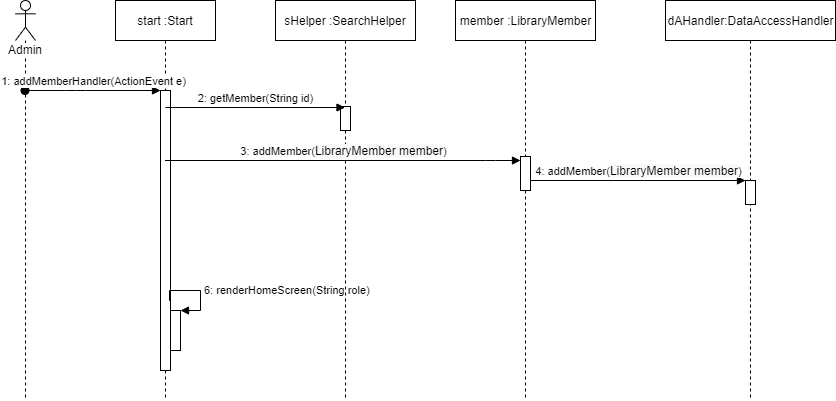

The diagram above was exported from draw.io. Its source (the exported page's mxGraphModel, read from the mxfile embedded in the PNG):
<mxGraphModel dx="1422" dy="794" grid="1" gridSize="10" guides="1" tooltips="1" connect="1" arrows="1" fold="1" page="1" pageScale="1" pageWidth="850" pageHeight="1100" math="0" shadow="0">
  <root>
    <mxCell id="0" />
    <mxCell id="1" parent="0" />
    <mxCell id="tT4KvY-n3IMl1wPgr9ir-1" value="Admin" style="shape=umlLifeline;participant=umlActor;perimeter=lifelinePerimeter;whiteSpace=wrap;html=1;container=1;collapsible=0;recursiveResize=0;verticalAlign=top;spacingTop=36;labelBackgroundColor=#ffffff;outlineConnect=0;" parent="1" vertex="1">
      <mxGeometry x="20" y="40" width="20" height="400" as="geometry" />
    </mxCell>
    <mxCell id="tT4KvY-n3IMl1wPgr9ir-2" value="start :Start" style="shape=umlLifeline;perimeter=lifelinePerimeter;whiteSpace=wrap;html=1;container=1;collapsible=0;recursiveResize=0;outlineConnect=0;" parent="1" vertex="1">
      <mxGeometry x="120" y="40" width="100" height="400" as="geometry" />
    </mxCell>
    <mxCell id="tT4KvY-n3IMl1wPgr9ir-3" value="" style="html=1;points=[];perimeter=orthogonalPerimeter;" parent="tT4KvY-n3IMl1wPgr9ir-2" vertex="1">
      <mxGeometry x="45" y="90" width="10" height="280" as="geometry" />
    </mxCell>
    <mxCell id="tT4KvY-n3IMl1wPgr9ir-4" value="" style="html=1;points=[];perimeter=orthogonalPerimeter;" parent="tT4KvY-n3IMl1wPgr9ir-2" vertex="1">
      <mxGeometry x="55" y="310" width="10" height="40" as="geometry" />
    </mxCell>
    <mxCell id="tT4KvY-n3IMl1wPgr9ir-5" value="6: renderHomeScreen(String role)" style="edgeStyle=orthogonalEdgeStyle;html=1;align=left;spacingLeft=2;endArrow=block;rounded=0;entryX=1;entryY=0;exitX=0.9;exitY=0.751;exitDx=0;exitDy=0;exitPerimeter=0;" parent="tT4KvY-n3IMl1wPgr9ir-2" source="tT4KvY-n3IMl1wPgr9ir-3" target="tT4KvY-n3IMl1wPgr9ir-4" edge="1">
      <mxGeometry relative="1" as="geometry">
        <mxPoint x="60" y="290" as="sourcePoint" />
        <Array as="points">
          <mxPoint x="85" y="290" />
          <mxPoint x="85" y="310" />
        </Array>
      </mxGeometry>
    </mxCell>
    <mxCell id="tT4KvY-n3IMl1wPgr9ir-6" value="sHelper :SearchHelper&lt;br&gt;" style="shape=umlLifeline;perimeter=lifelinePerimeter;whiteSpace=wrap;html=1;container=1;collapsible=0;recursiveResize=0;outlineConnect=0;" parent="1" vertex="1">
      <mxGeometry x="280" y="40" width="140" height="400" as="geometry" />
    </mxCell>
    <mxCell id="tT4KvY-n3IMl1wPgr9ir-7" value="" style="html=1;points=[];perimeter=orthogonalPerimeter;" parent="tT4KvY-n3IMl1wPgr9ir-6" vertex="1">
      <mxGeometry x="65" y="106" width="10" height="24" as="geometry" />
    </mxCell>
    <mxCell id="tT4KvY-n3IMl1wPgr9ir-8" value="1: addMemberHandler(ActionEvent e)" style="html=1;verticalAlign=bottom;startArrow=oval;endArrow=block;startSize=8;" parent="1" source="tT4KvY-n3IMl1wPgr9ir-1" target="tT4KvY-n3IMl1wPgr9ir-3" edge="1">
      <mxGeometry relative="1" as="geometry">
        <mxPoint x="105" y="120" as="sourcePoint" />
        <Array as="points">
          <mxPoint x="80" y="130" />
        </Array>
      </mxGeometry>
    </mxCell>
    <mxCell id="tT4KvY-n3IMl1wPgr9ir-9" value="2: getMember(String id)" style="html=1;verticalAlign=bottom;endArrow=block;" parent="1" target="tT4KvY-n3IMl1wPgr9ir-6" edge="1">
      <mxGeometry width="80" relative="1" as="geometry">
        <mxPoint x="170" y="147" as="sourcePoint" />
        <mxPoint x="350" y="147" as="targetPoint" />
      </mxGeometry>
    </mxCell>
    <mxCell id="tT4KvY-n3IMl1wPgr9ir-10" value="member :LibraryMember" style="html=1;points=[];perimeter=orthogonalPerimeter;shape=umlLifeline;participant=label;fontFamily=Helvetica;fontSize=12;fontColor=#000000;align=center;strokeColor=#000000;fillColor=#ffffff;recursiveResize=0;container=1;collapsible=0;" parent="1" vertex="1">
      <mxGeometry x="460" y="40" width="140" height="400" as="geometry" />
    </mxCell>
    <mxCell id="tT4KvY-n3IMl1wPgr9ir-11" value="" style="html=1;points=[];perimeter=orthogonalPerimeter;" parent="tT4KvY-n3IMl1wPgr9ir-10" vertex="1">
      <mxGeometry x="65" y="156" width="10" height="34" as="geometry" />
    </mxCell>
    <mxCell id="tT4KvY-n3IMl1wPgr9ir-14" value="3: addMember(&lt;span style=&quot;font-size: 12px ; background-color: rgb(248 , 249 , 250)&quot;&gt;LibraryMember member&lt;/span&gt;)" style="html=1;verticalAlign=bottom;endArrow=block;" parent="1" source="tT4KvY-n3IMl1wPgr9ir-2" target="tT4KvY-n3IMl1wPgr9ir-11" edge="1">
      <mxGeometry width="80" relative="1" as="geometry">
        <mxPoint x="380" y="260" as="sourcePoint" />
        <mxPoint x="460" y="260" as="targetPoint" />
        <Array as="points">
          <mxPoint x="500" y="200" />
        </Array>
      </mxGeometry>
    </mxCell>
    <mxCell id="tT4KvY-n3IMl1wPgr9ir-18" value="dAHandler:DataAccessHandler" style="html=1;points=[];perimeter=orthogonalPerimeter;shape=umlLifeline;participant=label;fontFamily=Helvetica;fontSize=12;fontColor=#000000;align=center;strokeColor=#000000;fillColor=#ffffff;recursiveResize=0;container=1;collapsible=0;" parent="1" vertex="1">
      <mxGeometry x="670" y="40" width="170" height="400" as="geometry" />
    </mxCell>
    <mxCell id="tT4KvY-n3IMl1wPgr9ir-22" value="" style="html=1;points=[];perimeter=orthogonalPerimeter;" parent="tT4KvY-n3IMl1wPgr9ir-18" vertex="1">
      <mxGeometry x="80" y="180" width="10" height="24" as="geometry" />
    </mxCell>
    <mxCell id="tT4KvY-n3IMl1wPgr9ir-23" value="4: addMember(&lt;span style=&quot;font-size: 12px ; background-color: rgb(248 , 249 , 250)&quot;&gt;LibraryMember member&lt;/span&gt;)" style="html=1;verticalAlign=bottom;endArrow=block;" parent="1" source="tT4KvY-n3IMl1wPgr9ir-11" target="tT4KvY-n3IMl1wPgr9ir-22" edge="1">
      <mxGeometry width="80" relative="1" as="geometry">
        <mxPoint x="550" y="217.5" as="sourcePoint" />
        <mxPoint x="630" y="217.5" as="targetPoint" />
      </mxGeometry>
    </mxCell>
  </root>
</mxGraphModel>